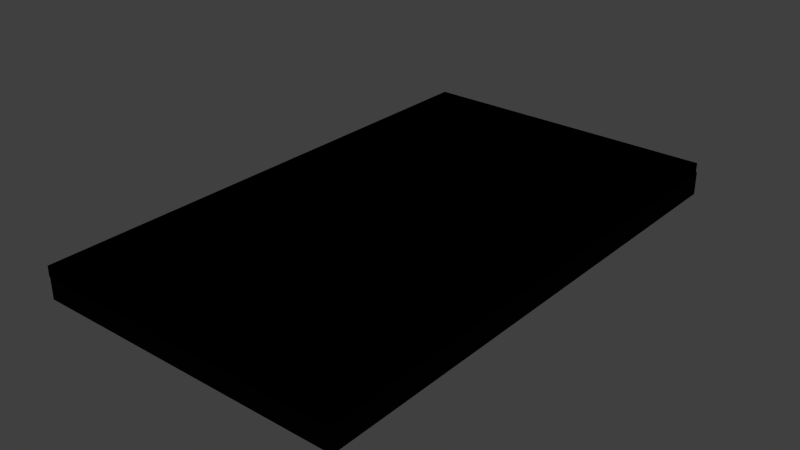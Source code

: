 # Source: ToshibaLaptop.blend  (saved by Blender 2.70.0; exported with 4.5.12 LTS)
import bpy
from mathutils import Matrix  # noqa: F401  (used for matrix-valued properties, if any)

bpy.ops.wm.read_factory_settings(use_empty=True)
scene = bpy.context.scene
scene.name = 'Scene'

# ---- collections
col_collection_1 = bpy.data.collections.new('Collection 1'); scene.collection.children.link(col_collection_1)

# ---- materials (node trees are filled in below, after node groups)
mat_material_001 = bpy.data.materials.new('Material.001')
mat_material_001.alpha_threshold = 0.0
mat_material_001.use_transparent_shadow = False
mat_material_001.diffuse_color = (0.0005155, 0.0005155, 0.0005155, 1.0)
mat_material_001.roughness = 0.5
mat_material_001.specular_intensity = 0.04902
mat_material_001.line_color = (0.0, 0.0, 0.0, 1.0)
mat_material = bpy.data.materials.new('Material')
mat_material.alpha_threshold = 0.0
mat_material.use_transparent_shadow = False
mat_material.preview_render_type = 'CUBE'
mat_material.diffuse_color = (0.0, 0.0, 0.0, 1.0)
mat_material.roughness = 0.5
mat_material.specular_intensity = 0.01961
mat_material.line_color = (0.0, 0.0, 0.0, 1.0)

# ---- material node trees

# ---- world
world_world = bpy.data.worlds.new('World'); scene.world = world_world
world_world.color = (0.05088, 0.05088, 0.05088)
world_world.use_sun_shadow = False
world_world.sun_shadow_jitter_overblur = 0.0
world_world.cycles.sampling_method = 'MANUAL'
world_world.cycles.sample_map_resolution = 256

# ---- meshes
me_cube_002 = bpy.data.meshes.new('Cube.002')
me_cube_002.from_pydata([(-1.0, -1.0, -1.0), (-1.0, 1.0, -1.0), (1.0, 1.0, -1.0), (1.0, -1.0, -1.0), (-1.0, -1.0, 1.0), (-1.0, 1.0, 1.0), (1.0, 1.0, 1.0), (1.0, -1.0, 1.0), (-0.9656, -0.9656, -1.268), (-0.9656, 0.9656, -1.268), (0.9656, 0.9656, -1.268), (0.9656, -0.9656, -1.268), (-1.0, -0.8182, 1.0), (-1.0, -0.6364, 1.0), (-1.0, -0.4545, 1.0), (-1.0, -0.2727, 1.0), (-1.0, -0.09091, 1.0), (-1.0, 0.09091, 1.0), (-1.0, 0.2727, 1.0), (-1.0, 0.4545, 1.0), (-1.0, 0.6364, 1.0), (-1.0, 0.8182, 1.0), (-0.8182, 1.0, 1.0), (-0.6364, 1.0, 1.0), (-0.4545, 1.0, 1.0), (-0.2727, 1.0, 1.0), (-0.09091, 1.0, 1.0), (0.09091, 1.0, 1.0), (0.2727, 1.0, 1.0), (0.4545, 1.0, 1.0), (0.6364, 1.0, 1.0), (0.8182, 1.0, 1.0), (1.0, 0.8182, 1.0), (1.0, 0.6364, 1.0), (1.0, 0.4545, 1.0), (1.0, 0.2727, 1.0), (1.0, 0.09091, 1.0), (1.0, -0.09091, 1.0), (1.0, -0.2727, 1.0), (1.0, -0.4545, 1.0), (1.0, -0.6364, 1.0), (1.0, -0.8182, 1.0), (0.8182, -1.0, 1.0), (0.6364, -1.0, 1.0), (0.4545, -1.0, 1.0), (0.2727, -1.0, 1.0), (0.09091, -1.0, 1.0), (-0.09091, -1.0, 1.0), (-0.2727, -1.0, 1.0), (-0.4545, -1.0, 1.0), (-0.6364, -1.0, 1.0), (-0.8182, -1.0, 1.0), (0.5945, -0.8182, 1.258), (0.3992, -0.8182, 1.258), (0.5945, -0.8182, 1.0), (0.3992, -0.8182, 1.0), (0.2038, -0.8182, 1.0), (0.008509, -0.8182, 1.0), (-0.1868, -0.8182, 1.0), (-0.3822, -0.8182, 1.0), (-0.6227, -0.8182, 1.0), (-0.7276, -0.8182, 1.0), (0.2038, -0.8182, 1.258), (0.008509, -0.8182, 1.258), (0.5945, -0.6364, 1.0), (-0.7276, -0.6364, 1.0), (-0.1868, -0.8182, 1.258), (-0.4845, -0.7693, 1.258), (0.5945, -0.4545, 1.0), (-0.7276, -0.4545, 1.0), (-0.6108, -0.7693, 1.258), (-0.03773, -0.7693, 1.258), (0.5945, -0.2727, 1.0), (-0.7276, -0.2727, 1.0), (0.5945, -0.6364, 1.258), (0.3992, -0.6364, 1.258), (0.5945, -0.09091, 1.0), (-0.7276, -0.09091, 1.0), (0.2038, -0.6364, 1.258), (0.008509, -0.6364, 1.258), (0.5945, 0.09091, 1.0), (-0.7276, 0.09091, 1.0), (-0.1868, -0.6364, 1.258), (-0.4845, -0.5983, 1.258), (0.5945, 0.2727, 1.0), (-0.7276, 0.2727, 1.0), (-0.6108, -0.5983, 1.258), (0.1459, -0.7693, 1.258), (0.5945, 0.4545, 1.0), (-0.7276, 0.4545, 1.0), (0.5945, -0.4545, 1.258), (0.3992, -0.4545, 1.258), (0.5945, 0.6364, 1.0), (-0.7276, 0.6364, 1.0), (0.2038, -0.4545, 1.258), (0.008509, -0.4545, 1.258), (0.5945, 0.8182, 1.0), (0.3992, 0.8182, 1.0), (0.2038, 0.8182, 1.0), (0.008509, 0.8182, 1.0), (-0.1868, 0.8182, 1.0), (-0.3822, 0.8182, 1.0), (-0.6227, 0.8182, 1.0), (-0.7276, 0.8182, 1.0), (-0.1868, -0.4545, 1.258), (-0.4845, -0.4274, 1.258), (-0.6108, -0.4274, 1.258), (0.1459, -0.5983, 1.258), (0.5945, -0.2727, 1.258), (0.3992, -0.2727, 1.258), (0.2038, -0.2727, 1.258), (0.008509, -0.2727, 1.258), (-0.1868, -0.2727, 1.258), (-0.4845, -0.2564, 1.258), (-0.6108, -0.2564, 1.258), (0.3296, -0.5983, 1.258), (0.5945, -0.09091, 1.258), (0.3992, -0.09091, 1.258), (0.2038, -0.09091, 1.258), (0.008509, -0.09091, 1.258), (-0.1868, -0.09091, 1.258), (-0.4845, -0.08548, 1.258), (-0.6108, -0.08548, 1.258), (0.1459, -0.7693, 1.258), (0.5945, 0.09091, 1.258), (0.3992, 0.09091, 1.258), (0.2038, 0.09091, 1.258), (0.008509, 0.09091, 1.258), (-0.1868, 0.09091, 1.258), (-0.4845, 0.08548, 1.258), (-0.6108, 0.08548, 1.258), (0.3296, -0.7693, 1.258), (0.5945, 0.2727, 1.258), (0.3992, 0.2727, 1.258), (0.2038, 0.2727, 1.258), (0.008509, 0.2727, 1.258), (-0.1868, 0.2727, 1.258), (-0.4845, 0.2564, 1.258), (-0.6108, 0.2564, 1.258), (0.3296, -0.5983, 1.258), (0.5945, 0.4545, 1.258), (0.3992, 0.4545, 1.258), (0.2038, 0.4545, 1.258), (0.008509, 0.4545, 1.258), (-0.1868, 0.4545, 1.258), (-0.4845, 0.4274, 1.258), (-0.6108, 0.4274, 1.258), (0.5133, -0.5983, 1.258), (0.5945, 0.6364, 1.258), (0.3992, 0.6364, 1.258), (0.2038, 0.6364, 1.258), (0.008509, 0.6364, 1.258), (-0.1868, 0.6364, 1.258), (-0.4845, 0.5983, 1.258), (-0.6108, 0.5983, 1.258), (0.3296, -0.7693, 1.258), (0.5945, 0.8182, 1.258), (0.3992, 0.8182, 1.258), (0.2038, 0.8182, 1.258), (0.008509, 0.8182, 1.258), (-0.1868, 0.8182, 1.258), (-0.4845, 0.7693, 1.258), (-0.6108, 0.7693, 1.258), (0.5133, -0.7693, 1.258), (0.1459, -0.5983, 1.258), (-0.03773, -0.5983, 1.258), (-0.03773, -0.7693, 1.258), (-0.2214, -0.7693, 1.258), (-0.03773, -0.5983, 1.258), (-0.2214, -0.5983, 1.258), (-0.2539, -0.7693, 1.258), (-0.4224, -0.7693, 1.258), (-0.2539, -0.5983, 1.258), (-0.4224, -0.5983, 1.258), (-0.2539, -0.5983, 1.258), (-0.4224, -0.5983, 1.258), (-0.2539, -0.4274, 1.258), (-0.4224, -0.4274, 1.258), (-0.03773, -0.5983, 1.258), (-0.2214, -0.5983, 1.258), (-0.03773, -0.4274, 1.258), (-0.2214, -0.4274, 1.258), (0.1459, -0.5983, 1.258), (-0.03773, -0.5983, 1.258), (0.1459, -0.4274, 1.258), (-0.03773, -0.4274, 1.258), (0.3296, -0.5983, 1.258), (0.1459, -0.5983, 1.258), (0.3296, -0.4274, 1.258), (0.1459, -0.4274, 1.258), (0.5133, -0.5983, 1.258), (0.3296, -0.5983, 1.258), (0.5133, -0.4274, 1.258), (0.3296, -0.4274, 1.258), (0.5133, -0.4274, 1.258), (0.3296, -0.4274, 1.258), (0.5133, -0.2564, 1.258), (0.3296, -0.2564, 1.258), (0.3296, -0.4274, 1.258), (0.1459, -0.4274, 1.258), (0.3296, -0.2564, 1.258), (0.1459, -0.2564, 1.258), (0.1459, -0.4274, 1.258), (-0.03773, -0.4274, 1.258), (0.1459, -0.2564, 1.258), (-0.03773, -0.2564, 1.258), (-0.03773, -0.4274, 1.258), (-0.2214, -0.4274, 1.258), (-0.03773, -0.2564, 1.258), (-0.2214, -0.2564, 1.258), (-0.2539, -0.4274, 1.258), (-0.4224, -0.4274, 1.258), (-0.2539, -0.2564, 1.258), (-0.4224, -0.2564, 1.258), (-0.2539, -0.2564, 1.258), (-0.4224, -0.2564, 1.258), (-0.2539, -0.08548, 1.258), (-0.4224, -0.08548, 1.258), (-0.03773, -0.2564, 1.258), (-0.2214, -0.2564, 1.258), (-0.03773, -0.08548, 1.258), (-0.2214, -0.08548, 1.258), (0.1459, -0.2564, 1.258), (-0.03773, -0.2564, 1.258), (0.1459, -0.08548, 1.258), (-0.03773, -0.08548, 1.258), (0.3296, -0.2564, 1.258), (0.1459, -0.2564, 1.258), (0.3296, -0.08548, 1.258), (0.1459, -0.08548, 1.258), (0.5133, -0.2564, 1.258), (0.3296, -0.2564, 1.258), (0.5133, -0.08548, 1.258), (0.3296, -0.08548, 1.258), (-0.2539, -0.08548, 1.258), (-0.4224, -0.08548, 1.258), (-0.2539, 0.08548, 1.258), (-0.4224, 0.08548, 1.258), (-0.03773, -0.08548, 1.258), (-0.2214, -0.08548, 1.258), (-0.03773, 0.08548, 1.258), (-0.2214, 0.08548, 1.258), (0.1459, -0.08548, 1.258), (-0.03773, -0.08548, 1.258), (0.1459, 0.08548, 1.258), (-0.03773, 0.08548, 1.258), (0.3296, -0.08548, 1.258), (0.1459, -0.08548, 1.258), (0.3296, 0.08548, 1.258), (0.1459, 0.08548, 1.258), (0.5133, -0.08548, 1.258), (0.3296, -0.08548, 1.258), (0.5133, 0.08548, 1.258), (0.3296, 0.08548, 1.258), (0.5133, 0.08548, 1.258), (0.3296, 0.08548, 1.258), (0.5133, 0.2564, 1.258), (0.3296, 0.2564, 1.258), (0.3296, 0.08548, 1.258), (0.1459, 0.08548, 1.258), (0.3296, 0.2564, 1.258), (0.1459, 0.2564, 1.258), (0.1459, 0.08548, 1.258), (-0.03773, 0.08548, 1.258), (0.1459, 0.2564, 1.258), (-0.03773, 0.2564, 1.258), (-0.03773, 0.08548, 1.258), (-0.2214, 0.08548, 1.258), (-0.03773, 0.2564, 1.258), (-0.2214, 0.2564, 1.258), (-0.2539, 0.08548, 1.258), (-0.4224, 0.08548, 1.258), (-0.2539, 0.2564, 1.258), (-0.4224, 0.2564, 1.258), (-0.2539, 0.2564, 1.258), (-0.4224, 0.2564, 1.258), (-0.2539, 0.4274, 1.258), (-0.4224, 0.4274, 1.258), (-0.03773, 0.2564, 1.258), (-0.2214, 0.2564, 1.258), (-0.03773, 0.4274, 1.258), (-0.2214, 0.4274, 1.258), (0.1459, 0.2564, 1.258), (-0.03773, 0.2564, 1.258), (0.1459, 0.4274, 1.258), (-0.03773, 0.4274, 1.258), (0.3296, 0.2564, 1.258), (0.1459, 0.2564, 1.258), (0.3296, 0.4274, 1.258), (0.1459, 0.4274, 1.258), (0.5133, 0.2564, 1.258), (0.3296, 0.2564, 1.258), (0.5133, 0.4274, 1.258), (0.3296, 0.4274, 1.258), (0.5133, 0.4274, 1.258), (0.3296, 0.4274, 1.258), (0.5133, 0.5983, 1.258), (0.3296, 0.5983, 1.258), (0.3296, 0.4274, 1.258), (0.1459, 0.4274, 1.258), (0.3296, 0.5983, 1.258), (0.1459, 0.5983, 1.258), (0.1459, 0.4274, 1.258), (-0.03773, 0.4274, 1.258), (0.1459, 0.5983, 1.258), (-0.03773, 0.5983, 1.258), (-0.03773, 0.4274, 1.258), (-0.2214, 0.4274, 1.258), (-0.03773, 0.5983, 1.258), (-0.2214, 0.5983, 1.258), (-0.2539, 0.4274, 1.258), (-0.4224, 0.4274, 1.258), (-0.2539, 0.5983, 1.258), (-0.4224, 0.5983, 1.258), (-0.2539, 0.5983, 1.258), (-0.4224, 0.5983, 1.258), (-0.2539, 0.7693, 1.258), (-0.4224, 0.7693, 1.258), (-0.03773, 0.5983, 1.258), (-0.2214, 0.5983, 1.258), (-0.03773, 0.7693, 1.258), (-0.2214, 0.7693, 1.258), (0.1459, 0.5983, 1.258), (-0.03773, 0.5983, 1.258), (0.1459, 0.7693, 1.258), (-0.03773, 0.7693, 1.258), (0.3296, 0.5983, 1.258), (0.1459, 0.5983, 1.258), (0.3296, 0.7693, 1.258), (0.1459, 0.7693, 1.258), (0.5133, 0.5983, 1.258), (0.3296, 0.5983, 1.258), (0.5133, 0.7693, 1.258), (0.3296, 0.7693, 1.258)], [], [(4, 12, 13, 14, 15, 16, 17, 18, 19, 20, 21, 5, 1, 0), (5, 22, 23, 24, 25, 26, 27, 28, 29, 30, 31, 6, 2, 1), (6, 32, 33, 34, 35, 36, 37, 38, 39, 40, 41, 7, 3, 2), (7, 42, 43, 44, 45, 46, 47, 48, 49, 50, 51, 4, 0, 3), (3, 0, 8, 11), (145, 153, 154, 146), (8, 9, 10, 11), (2, 3, 11, 10), (1, 2, 10, 9), (0, 1, 9, 8), (82, 83, 173, 172), (83, 105, 106, 86), (105, 83, 175, 177), (79, 63, 71, 165), (117, 109, 231, 233), (136, 128, 267, 269), (75, 53, 155, 139), (151, 143, 303, 305), (102, 23, 22, 5, 21, 20, 19, 18, 85, 89, 93, 103), (153, 145, 311, 313), (113, 105, 211, 213), (66, 82, 172, 170), (170, 172, 173, 171), (125, 117, 251, 253), (126, 118, 247, 249), (127, 119, 243, 245), (129, 121, 235, 237), (109, 91, 195, 197), (111, 95, 203, 205), (110, 94, 199, 201), (112, 104, 207, 209), (95, 79, 183, 185), (113, 121, 122, 114), (83, 67, 171, 173), (78, 62, 123, 107), (66, 63, 166, 167), (79, 82, 169, 168), (134, 126, 259, 261), (120, 112, 219, 221), (142, 134, 287, 289), (67, 83, 86, 70), (94, 78, 187, 189), (118, 110, 227, 229), (121, 113, 215, 217), (104, 82, 179, 181), (63, 79, 168, 166), (96, 97, 157, 156), (55, 54, 52, 53), (166, 168, 169, 167), (144, 136, 279, 281), (92, 88, 84, 80, 76, 72, 68, 64, 54, 55, 56, 57, 58, 59, 60, 61, 65, 69, 73, 77, 81, 85, 18, 17, 16, 15, 14, 13, 12, 4, 51, 50, 49, 48, 47, 46, 45, 44, 43, 42, 7, 41, 40, 39, 38, 37, 36, 35, 34, 33, 32, 6, 31, 30, 29, 28, 27, 26, 25, 24, 23, 102, 101, 100, 99, 98, 97, 96), (105, 113, 114, 106), (92, 96, 156, 148), (98, 99, 159, 158), (57, 56, 62, 63), (63, 62, 87, 71), (84, 88, 140, 132), (78, 79, 165, 164), (100, 101, 161, 160), (145, 137, 275, 277), (62, 78, 164, 87), (141, 133, 291, 293), (59, 58, 66, 67), (76, 80, 124, 116), (87, 164, 165, 71), (62, 53, 131, 123), (68, 72, 108, 90), (54, 64, 74, 52), (75, 78, 107, 115), (137, 145, 146, 138), (129, 137, 138, 130), (143, 135, 283, 285), (53, 75, 115, 131), (97, 98, 158, 157), (56, 55, 53, 62), (131, 115, 107, 123), (88, 92, 148, 140), (99, 100, 160, 159), (58, 57, 63, 66), (53, 52, 163, 155), (137, 129, 271, 273), (135, 127, 263, 265), (74, 75, 139, 147), (80, 84, 132, 124), (101, 102, 162, 161), (60, 59, 67, 70), (72, 76, 116, 108), (64, 68, 90, 74), (52, 74, 147, 163), (149, 141, 295, 297), (150, 142, 299, 301), (152, 144, 307, 309), (128, 120, 239, 241), (119, 111, 223, 225), (121, 129, 130, 122), (133, 125, 255, 257), (82, 66, 167, 169), (91, 75, 191, 193), (157, 149, 331, 333), (163, 147, 139, 155), (158, 150, 327, 329), (159, 151, 323, 325), (160, 152, 319, 321), (161, 153, 315, 317), (153, 161, 162, 154), (60, 102, 103, 93, 89, 85, 81, 77, 73, 69, 65, 61), (67, 66, 170, 171), (174, 176, 177, 175), (82, 104, 176, 174), (104, 105, 177, 176), (83, 82, 174, 175), (178, 180, 181, 179), (79, 95, 180, 178), (95, 104, 181, 180), (82, 79, 178, 179), (182, 184, 185, 183), (78, 94, 184, 182), (94, 95, 185, 184), (79, 78, 182, 183), (186, 188, 189, 187), (75, 91, 188, 186), (91, 94, 189, 188), (78, 75, 186, 187), (190, 192, 193, 191), (74, 90, 192, 190), (90, 91, 193, 192), (75, 74, 190, 191), (194, 196, 197, 195), (90, 108, 196, 194), (108, 109, 197, 196), (91, 90, 194, 195), (198, 200, 201, 199), (91, 109, 200, 198), (109, 110, 201, 200), (94, 91, 198, 199), (202, 204, 205, 203), (94, 110, 204, 202), (110, 111, 205, 204), (95, 94, 202, 203), (206, 208, 209, 207), (95, 111, 208, 206), (111, 112, 209, 208), (104, 95, 206, 207), (210, 212, 213, 211), (104, 112, 212, 210), (112, 113, 213, 212), (105, 104, 210, 211), (214, 216, 217, 215), (112, 120, 216, 214), (120, 121, 217, 216), (113, 112, 214, 215), (218, 220, 221, 219), (111, 119, 220, 218), (119, 120, 221, 220), (112, 111, 218, 219), (222, 224, 225, 223), (110, 118, 224, 222), (118, 119, 225, 224), (111, 110, 222, 223), (226, 228, 229, 227), (109, 117, 228, 226), (117, 118, 229, 228), (110, 109, 226, 227), (230, 232, 233, 231), (108, 116, 232, 230), (116, 117, 233, 232), (109, 108, 230, 231), (234, 236, 237, 235), (120, 128, 236, 234), (128, 129, 237, 236), (121, 120, 234, 235), (238, 240, 241, 239), (119, 127, 240, 238), (127, 128, 241, 240), (120, 119, 238, 239), (242, 244, 245, 243), (118, 126, 244, 242), (126, 127, 245, 244), (119, 118, 242, 243), (246, 248, 249, 247), (117, 125, 248, 246), (125, 126, 249, 248), (118, 117, 246, 247), (250, 252, 253, 251), (116, 124, 252, 250), (124, 125, 253, 252), (117, 116, 250, 251), (254, 256, 257, 255), (124, 132, 256, 254), (132, 133, 257, 256), (125, 124, 254, 255), (258, 260, 261, 259), (125, 133, 260, 258), (133, 134, 261, 260), (126, 125, 258, 259), (262, 264, 265, 263), (126, 134, 264, 262), (134, 135, 265, 264), (127, 126, 262, 263), (266, 268, 269, 267), (127, 135, 268, 266), (135, 136, 269, 268), (128, 127, 266, 267), (270, 272, 273, 271), (128, 136, 272, 270), (136, 137, 273, 272), (129, 128, 270, 271), (274, 276, 277, 275), (136, 144, 276, 274), (144, 145, 277, 276), (137, 136, 274, 275), (278, 280, 281, 279), (135, 143, 280, 278), (143, 144, 281, 280), (136, 135, 278, 279), (282, 284, 285, 283), (134, 142, 284, 282), (142, 143, 285, 284), (135, 134, 282, 283), (286, 288, 289, 287), (133, 141, 288, 286), (141, 142, 289, 288), (134, 133, 286, 287), (290, 292, 293, 291), (132, 140, 292, 290), (140, 141, 293, 292), (133, 132, 290, 291), (294, 296, 297, 295), (140, 148, 296, 294), (148, 149, 297, 296), (141, 140, 294, 295), (298, 300, 301, 299), (141, 149, 300, 298), (149, 150, 301, 300), (142, 141, 298, 299), (302, 304, 305, 303), (142, 150, 304, 302), (150, 151, 305, 304), (143, 142, 302, 303), (306, 308, 309, 307), (143, 151, 308, 306), (151, 152, 309, 308), (144, 143, 306, 307), (310, 312, 313, 311), (144, 152, 312, 310), (152, 153, 313, 312), (145, 144, 310, 311), (314, 316, 317, 315), (152, 160, 316, 314), (160, 161, 317, 316), (153, 152, 314, 315), (318, 320, 321, 319), (151, 159, 320, 318), (159, 160, 321, 320), (152, 151, 318, 319), (322, 324, 325, 323), (150, 158, 324, 322), (158, 159, 325, 324), (151, 150, 322, 323), (326, 328, 329, 327), (149, 157, 328, 326), (157, 158, 329, 328), (150, 149, 326, 327), (330, 332, 333, 331), (148, 156, 332, 330), (156, 157, 333, 332), (149, 148, 330, 331)])
me_cube_002.materials.append(mat_material_001)
me_cube_002.use_remesh_preserve_volume = False
me_cube_002.use_remesh_preserve_attributes = False
me_cube_002.use_mirror_vertex_groups = False
me_cube_002.update()
me_cube_004 = bpy.data.meshes.new('Cube.004')
me_cube_004.from_pydata([(-1.0, -1.0, -1.0), (-1.0, 1.0, -1.0), (1.0, 1.0, -1.0), (1.0, -1.0, -1.0), (-1.0, -1.0, 1.0), (-1.0, 1.0, 1.0), (1.0, 1.0, 1.0), (1.0, -1.0, 1.0)], [], [(4, 5, 1, 0), (5, 6, 2, 1), (6, 7, 3, 2), (7, 4, 0, 3), (0, 1, 2, 3), (7, 6, 5, 4)])
me_cube_004.use_remesh_preserve_volume = False
me_cube_004.use_remesh_preserve_attributes = False
me_cube_004.use_mirror_vertex_groups = False
me_cube_004.update()
me_cube_003 = bpy.data.meshes.new('Cube.003')
me_cube_003.from_pydata([(-1.0, -1.0, -1.0), (-1.0, 1.0, -1.0), (1.0, 1.0, -1.0), (1.0, -1.0, -1.0), (-1.0, -1.0, 1.0), (-1.0, 1.0, 1.0), (1.0, 1.0, 1.0), (1.0, -1.0, 1.0)], [], [(4, 5, 1, 0), (5, 6, 2, 1), (6, 7, 3, 2), (7, 4, 0, 3), (0, 1, 2, 3), (7, 6, 5, 4)])
me_cube_003.use_remesh_preserve_volume = False
me_cube_003.use_remesh_preserve_attributes = False
me_cube_003.use_mirror_vertex_groups = False
me_cube_003.update()
me_cube = bpy.data.meshes.new('Cube')
me_cube.from_pydata([(1.0, 1.0, -1.0), (1.0, -1.0, -1.0), (-1.0, -1.0, -1.0), (-1.0, 1.0, -1.0), (1.0, 1.0, 1.0), (1.0, -1.0, 1.0), (-1.0, -1.0, 1.0), (-1.0, 1.0, 1.0), (1.681, 0.9624, -0.9624), (1.681, -0.9624, -0.9624), (-1.681, -0.9624, -0.9624), (-1.681, 0.9624, -0.9624), (1.681, 0.9624, 0.9624), (1.681, -0.9624, 0.9624), (-1.681, -0.9624, 0.9624), (-1.681, 0.9624, 0.9624), (-1.681, -0.8958, -0.8958), (-1.681, 0.8958, -0.8958), (-1.681, -0.8958, 0.8958), (-1.681, 0.8958, 0.8958), (-0.9009, -0.8958, -0.8958), (-0.9009, 0.8958, -0.8958), (-0.9009, -0.8958, 0.8958), (-0.9009, 0.8958, 0.8958)], [], [(0, 1, 2, 3), (4, 7, 6, 5), (4, 5, 13, 12), (1, 5, 6, 2), (6, 7, 15, 14), (4, 0, 3, 7), (8, 12, 13, 9), (14, 15, 19, 18), (7, 3, 11, 15), (2, 6, 14, 10), (3, 2, 10, 11), (5, 1, 9, 13), (0, 4, 12, 8), (1, 0, 8, 9), (18, 19, 23, 22), (15, 11, 17, 19), (10, 14, 18, 16), (11, 10, 16, 17), (20, 22, 23, 21), (19, 17, 21, 23), (16, 18, 22, 20), (17, 16, 20, 21)])
_uv = me_cube.uv_layers.new(name='UVMap')
_uv.uv.foreach_set('vector', [0.0, 0.0, 0.0, 0.0, 0.0, 0.0, 0.0, 0.0, 0.0, 0.0, 0.0, 0.0, 0.0, 0.0, 0.0, 0.0, 0.0, 0.0, 0.0, 0.0, 0.0, 0.0, 0.0, 0.0, 0.0, 0.0, 0.0, 0.0, 0.0, 0.0, 0.0, 0.0, 0.0, 0.0, 0.0, 0.0, 0.0, 0.0, 0.0, 0.0, 0.0, 0.0, 0.0, 0.0, 0.0, 0.0, 0.0, 0.0, 1.148, 0.8815, 1.148, 0.1358, -0.1214, 0.1358, -0.1214, 0.8815, 0.0, 0.0, 0.0, 0.0, 0.0, 0.0, 0.0, 0.0, 0.0, 0.0, 0.0, 0.0, 0.0, 0.0, 0.0, 0.0, 0.0, 0.0, 0.0, 0.0, 0.0, 0.0, 0.0, 0.0, 0.0, 0.0, 0.0, 0.0, 0.0, 0.0, 0.0, 0.0, 0.0, 0.0, 0.0, 0.0, 0.0, 0.0, 0.0, 0.0, 0.0, 0.0, 0.0, 0.0, 0.0, 0.0, 0.0, 0.0, 0.0, 0.0, 0.0, 0.0, 0.0, 0.0, 0.0, 0.0, 0.0, 0.0, 0.0, 0.0, 0.0, 0.0, 0.0, 0.0, 0.0, 0.0, 0.0, 0.0, 0.0, 0.0, 0.0, 0.0, 0.0, 0.0, 0.0, 0.0, 0.0, 0.0, 0.0, 0.0, 0.0, 0.0, 0.0, 0.0, 0.0, 0.0, 0.0, 0.0, 0.0, 0.0, 0.0, 0.0, 0.0, 0.0, 0.0, 0.0, 0.0, 0.0, 0.0, 0.0, 0.0, 0.0, 0.0, 0.0, 0.0, 0.0, 0.0, 0.0, 0.0, 0.0, 0.0, 0.0, 0.0, 0.0, 0.0, 0.0, 0.0, 0.0, 0.0, 0.0])
me_cube.materials.append(mat_material)
me_cube.use_remesh_preserve_volume = False
me_cube.use_remesh_preserve_attributes = False
me_cube.use_mirror_vertex_groups = False
me_cube.update()

# ---- objects
ob_laptop = bpy.data.objects.new('Laptop', me_cube_002)
ob_cube_003 = bpy.data.objects.new('Cube.003', me_cube_004)
ob_cube_001 = bpy.data.objects.new('Cube.001', me_cube_003)
ob_cube = bpy.data.objects.new('Cube', me_cube)

# ---- transforms, parenting, visibility, modifiers, constraints
ob_laptop.location = (0.4481, 0.004785, -0.4877)
ob_laptop.scale = (0.4481, 0.7493, 0.03339)
ob_laptop.lineart.crease_threshold = 0.0
ob_cube_003.parent = ob_laptop
ob_cube_003.matrix_parent_inverse = Matrix(((2.231, 0.0, 0.0, -0.9999), (0.0, 1.335, 0.0, -0.006386), (0.0, 0.0, 29.95, 14.61), (0.0, 0.0, 0.0, 1.0)))
ob_cube_003.location = (0.0202, 0.5636, -0.4705)
ob_cube_003.scale = (0.03225, 0.03225, 0.03225)
ob_cube_003.lineart.crease_threshold = 0.0
_m = ob_cube_003.modifiers.new('Boolean', 'BOOLEAN')
_m.operation = 'INTERSECT'
_m.solver = 'FAST'
ob_cube_001.parent = ob_laptop
ob_cube_001.matrix_parent_inverse = Matrix(((2.231, 0.0, 0.0, -0.9999), (0.0, 1.335, 0.0, -0.006386), (0.0, 0.0, 29.95, 14.61), (0.0, 0.0, 0.0, 1.0)))
ob_cube_001.location = (0.0202, -0.5594, -0.4705)
ob_cube_001.scale = (0.03225, 0.03225, 0.03225)
ob_cube_001.lineart.crease_threshold = 0.0
_m = ob_cube_001.modifiers.new('Boolean', 'BOOLEAN')
_m.operation = 'INTERSECT'
_m.solver = 'FAST'
ob_cube.parent = ob_laptop
ob_cube.matrix_parent_inverse = Matrix(((2.231, 0.0, 0.0, -0.9999), (0.0, 1.335, 0.0, -0.006386), (0.0, 0.0, 29.95, 14.61), (0.0, 0.0, 0.0, 1.0)))
ob_cube.location = (0.4512, 0.0, -0.4396)
ob_cube.rotation_euler = (0.0, 1.571, 0.0)
ob_cube.scale = (-0.01473, 0.7501, 0.4439)
ob_cube.lock_rotations_4d = False
ob_cube.empty_display_type = 'ARROWS'
ob_cube.lineart.crease_threshold = 0.0

# ---- collection membership
col_collection_1.objects.link(ob_laptop)
col_collection_1.objects.link(ob_cube_003)
col_collection_1.objects.link(ob_cube_001)
col_collection_1.objects.link(ob_cube)

# ---- scene / render settings (as saved in the file)
scene.frame_start = 1; scene.frame_end = 250; scene.frame_set(1)
scene.render.engine = 'BLENDER_EEVEE_NEXT'
scene.render.resolution_x = 1280
scene.render.resolution_y = 720
scene.render.dither_intensity = 0.0
scene.cycles.use_denoising = False
scene.cycles.samples = 10
scene.cycles.sampling_pattern = 'TABULATED_SOBOL'
scene.cycles.light_sampling_threshold = 0.0
scene.cycles.use_adaptive_sampling = False
scene.cycles.use_light_tree = False
scene.cycles.blur_glossy = 0.0
scene.cycles.volume_bounces = 1
scene.cycles.pixel_filter_type = 'GAUSSIAN'
scene.cycles.sample_clamp_indirect = 0.0
scene.view_settings.view_transform = 'Standard'
bpy.context.view_layer.update()

# ---- added for rendering (the .blend has no active camera and no usable light): camera, sun
cam_auto = bpy.data.cameras.new('AutoCamera')
cam_auto.lens = 50.0
cam_auto.sensor_width = 36.0
cam_auto.clip_end = 1000.0
ob_auto_camera = bpy.data.objects.new('AutoCamera', cam_auto)
scene.collection.objects.link(ob_auto_camera)
ob_auto_camera.location = (2.07134, -1.9531, 0.830971)
ob_auto_camera.rotation_euler = (1.09748, -7.21219e-08, 0.694738)
scene.camera = ob_auto_camera
light_auto_sun = bpy.data.lights.new('AutoSun', 'SUN')
light_auto_sun.energy = 3.0
light_auto_sun.angle = 0.0523599
ob_auto_sun = bpy.data.objects.new('AutoSun', light_auto_sun)
scene.collection.objects.link(ob_auto_sun)
ob_auto_sun.rotation_euler = (0.872665, 0.174533, 0.523599)
bpy.context.view_layer.update()
